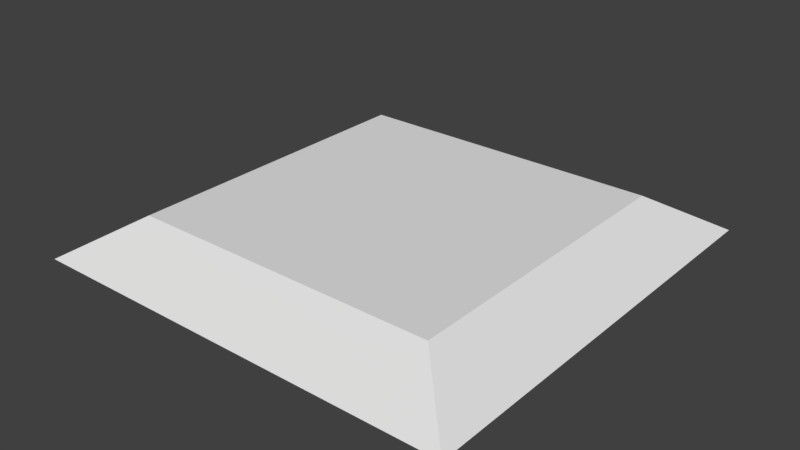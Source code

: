 # Source: Floreszinhas.blend  (saved by Blender 2.79.0; exported with 4.5.12 LTS)
import bpy
from mathutils import Matrix  # noqa: F401  (used for matrix-valued properties, if any)

bpy.ops.wm.read_factory_settings(use_empty=True)
scene = bpy.context.scene
scene.name = 'Scene'

# ---- collections
col_collection_1 = bpy.data.collections.new('Collection 1'); scene.collection.children.link(col_collection_1)

# ---- materials (node trees are filled in below, after node groups)
mat_floreszinhas = bpy.data.materials.new('Floreszinhas')
mat_floreszinhas.alpha_threshold = 0.0
mat_floreszinhas.use_transparent_shadow = False
mat_floreszinhas.roughness = 0.5

# ---- material node trees

# ---- world
world_world = bpy.data.worlds.new('World'); scene.world = world_world
world_world.color = (0.05088, 0.05088, 0.05088)
world_world.use_sun_shadow = False
world_world.sun_shadow_jitter_overblur = 0.0
world_world.cycles.sampling_method = 'MANUAL'

# ---- meshes
me_cube_001 = bpy.data.meshes.new('Cube.001')
me_cube_001.from_pydata([(-5.403, -5.403, -1.0), (-3.883, -3.883, -0.024), (-5.403, 5.403, -1.0), (-3.883, 3.883, -0.024), (5.403, -5.403, -1.0), (3.883, -3.883, -0.024), (5.403, 5.403, -1.0), (3.883, 3.883, -0.024)], [], [(0, 1, 3, 2), (2, 3, 7, 6), (6, 7, 5, 4), (4, 5, 1, 0), (7, 3, 1, 5)])
_uv = me_cube_001.uv_layers.new(name='UVMap')
_uv.uv.foreach_set('vector', [9.973e-05, 9.973e-05, 0.159, 0.1639, 0.1683, 0.8363, 0.005222, 0.9949, 0.005222, 0.9949, 0.1683, 0.8363, 0.841, 0.8311, 0.9999, 0.9949, 0.9999, 0.9949, 0.841, 0.8311, 0.8317, 0.1587, 0.9948, 9.973e-05, 0.9948, 9.973e-05, 0.8317, 0.1587, 0.159, 0.1639, 9.973e-05, 9.973e-05, 0.841, 0.8311, 0.1683, 0.8363, 0.159, 0.1639, 0.8317, 0.1587])
me_cube_001.materials.append(mat_floreszinhas)
me_cube_001.use_remesh_preserve_volume = False
me_cube_001.use_remesh_preserve_attributes = False
me_cube_001.use_mirror_vertex_groups = False
me_cube_001.update()

# ---- objects
ob_floreszinhas = bpy.data.objects.new('Floreszinhas', me_cube_001)

# ---- transforms, parenting, visibility, modifiers, constraints
ob_floreszinhas.location = (0.0, 0.0, 0.0)
ob_floreszinhas.lineart.crease_threshold = 0.0

# ---- collection membership
col_collection_1.objects.link(ob_floreszinhas)

# ---- scene / render settings (as saved in the file)
scene.frame_start = 0; scene.frame_end = 0; scene.frame_set(0)
scene.render.engine = 'BLENDER_EEVEE_NEXT'
scene.render.resolution_percentage = 50
scene.render.dither_intensity = 0.0
scene.cycles.use_denoising = False
scene.cycles.samples = 128
scene.cycles.sampling_pattern = 'TABULATED_SOBOL'
scene.cycles.use_adaptive_sampling = False
scene.cycles.use_light_tree = False
scene.cycles.blur_glossy = 0.0
scene.cycles.sample_clamp_indirect = 0.0
scene.view_settings.view_transform = 'Standard'
bpy.context.view_layer.update()

# ---- added for rendering (the .blend has no active camera and no usable light): camera, sun
cam_auto = bpy.data.cameras.new('AutoCamera')
cam_auto.lens = 50.0
cam_auto.sensor_width = 36.0
cam_auto.clip_end = 1000.0
ob_auto_camera = bpy.data.objects.new('AutoCamera', cam_auto)
scene.collection.objects.link(ob_auto_camera)
ob_auto_camera.location = (14.1684, -17.0021, 10.8227)
ob_auto_camera.rotation_euler = (1.09748, -7.21219e-08, 0.694738)
scene.camera = ob_auto_camera
light_auto_sun = bpy.data.lights.new('AutoSun', 'SUN')
light_auto_sun.energy = 3.0
light_auto_sun.angle = 0.0523599
ob_auto_sun = bpy.data.objects.new('AutoSun', light_auto_sun)
scene.collection.objects.link(ob_auto_sun)
ob_auto_sun.rotation_euler = (0.872665, 0.174533, 0.523599)
bpy.context.view_layer.update()
